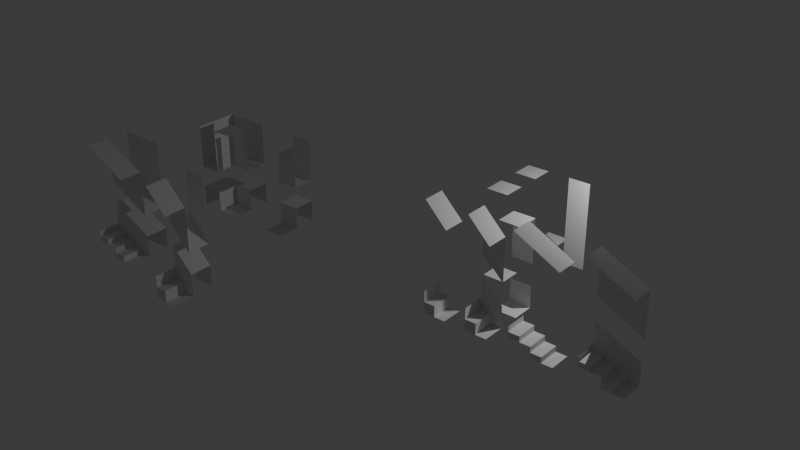 # Source: postapo_terrain.blend  (saved by Blender 5.1.30; exported with 4.5.12 LTS)
import bpy
from mathutils import Matrix  # noqa: F401  (used for matrix-valued properties, if any)

bpy.ops.wm.read_factory_settings(use_empty=True)
scene = bpy.context.scene
scene.name = 'Scene'

# ---- collections
col_collection = bpy.data.collections.new('Collection'); scene.collection.children.link(col_collection)

# ---- world
world_world = bpy.data.worlds.new('World'); scene.world = world_world
world_world.use_nodes = True; world_world.node_tree.nodes.clear()
_N = world_world.node_tree.nodes; _L = world_world.node_tree.links
n0 = _N.new('ShaderNodeOutputWorld'); n0.name = 'World Output'; n0.location = (200, 100)
n1 = _N.new('ShaderNodeBackground'); n1.name = 'Background'; n1.location = (-200, 100)
n1.inputs[0].default_value = (0.05088, 0.05088, 0.05088, 1.0)
_L.new(n1.outputs[0], n0.inputs[0])
n0.is_active_output = True
world_world.color = (0.05088, 0.05088, 0.05088)
world_world.sun_shadow_jitter_overblur = 0.0

# ---- lights
light_light = bpy.data.lights.new('Light', 'POINT')
light_light.energy = 1000.0
light_light.shadow_soft_size = 0.1

# ---- meshes
me_plane_001 = bpy.data.meshes.new('Plane.001')
me_plane_001.from_pydata([(-1.0, -1.0, 0.0), (1.0, -1.0, 0.0), (-1.0, 1.0, 0.0), (1.0, 1.0, 0.0), (-1.0, 1.0, 8.0), (1.0, 1.0, 8.0), (-1.0, -1.0, 8.0), (1.0, -1.0, 8.0)], [], [(4, 6, 7, 5), (0, 1, 3, 2)])
_uv = me_plane_001.uv_layers.new(name='UVMap')
_uv.uv.foreach_set('vector', [0.0, 0.0, 0.0, 0.0, 0.0, 0.0, 0.0, 0.0, 0.0, 0.0, 0.0, 0.0, 0.0, 0.0, 0.0, 0.0])
me_plane_001.update()
me_plane_002 = bpy.data.meshes.new('Plane.002')
me_plane_002.from_pydata([(-1.0, -1.0, 0.0), (1.0, -1.0, 0.0), (-1.0, 1.0, 0.0), (1.0, 1.0, 0.0), (-1.0, 1.0, 2.0), (1.0, 1.0, 2.0), (-1.0, 1.0, 4.0), (1.0, 1.0, 4.0), (-1.0, 1.0, 8.0), (1.0, 1.0, 8.0), (-1.0, -1.0, 8.0), (1.0, -1.0, 8.0), (-1.0, 1.0, 6.0), (1.0, 1.0, 6.0)], [], [(0, 1, 3, 2), (5, 4, 2, 3), (12, 13, 9, 8), (8, 9, 11, 10), (6, 7, 13, 12)])
_uv = me_plane_002.uv_layers.new(name='UVMap')
_uv.uv.foreach_set('vector', [0.0, 0.0, 1.0, 0.0, 1.0, 1.0, 0.0, 1.0, 0.0, 0.0, 0.0, 0.0, 0.0, 1.0, 1.0, 1.0, 0.0, 0.5, 0.5, 0.5, 1.0, 1.0, 0.0, 1.0, 0.0, 1.0, 1.0, 1.0, 1.0, 1.0, 0.0, 1.0, 0.0, 0.0, 0.0, 0.0, 0.5, 0.5, 0.0, 0.5])
me_plane_002.update()
me_plane_005 = bpy.data.meshes.new('Plane.005')
me_plane_005.from_pydata([(-1.0, -1.0, 0.0), (1.0, -1.0, 0.0), (-1.0, 1.0, 0.0), (1.0, 1.0, 0.0), (-1.0, 1.0, 10.0), (1.0, 1.0, 8.0), (-1.0, -1.0, 10.0), (1.0, -1.0, 8.0), (-1.0, -1.0, 2.0), (-1.0, 1.0, 2.0), (0.0, -1.0, 0.0), (0.0, 1.0, 0.0), (-1.0, 1.0, 1.0), (-1.0, -1.0, 1.0), (0.0, -1.0, 1.0), (0.0, 1.0, 1.0)], [], [(4, 6, 7, 5), (10, 1, 3, 11), (13, 12, 9, 8), (0, 10, 11, 2), (0, 2, 12, 13), (11, 10, 14, 15), (13, 12, 15, 14), (13, 14, 10, 0), (11, 15, 12, 2)])
_uv = me_plane_005.uv_layers.new(name='UVMap')
_uv.uv.foreach_set('vector', [0.0, 0.0, 0.0, 0.0, 0.0, 0.0, 0.0, 0.0, 0.0, 0.0, 0.0, 0.0, 0.0, 0.0, 0.0, 0.0, 0.0, 0.0, 0.0, 0.0, 0.0, 0.0, 0.0, 0.0, 0.0, 0.0, 0.0, 0.0, 0.0, 0.0, 0.0, 0.0, 0.0, 0.0, 0.0, 0.0, 0.0, 0.0, 0.0, 0.0, 0.0, 0.0, 0.0, 0.0, 0.0, 0.0, 0.0, 0.0, 0.0, 0.0, 0.0, 0.0, 0.0, 0.0, 0.0, 0.0, 0.0, 0.0, 0.0, 0.0, 0.0, 0.0, 0.0, 0.0, 0.0, 0.0, 0.0, 0.0, 0.0, 0.0, 0.0, 0.0])
me_plane_005.update()
me_plane_003 = bpy.data.meshes.new('Plane.003')
me_plane_003.from_pydata([(-1.0, -1.0, 0.0), (1.0, -1.0, 0.0), (-1.0, 1.0, 0.0), (1.0, 1.0, 0.0), (-1.0, 1.0, 4.0), (1.0, 1.0, 2.0), (-1.0, 1.0, 6.0), (1.0, 1.0, 4.0), (-1.0, 1.0, 10.0), (1.0, 1.0, 8.0), (-1.0, -1.0, 10.0), (1.0, -1.0, 8.0), (1.0, 1.0, 6.0), (-1.0, -1.0, 2.0), (-1.0, 1.0, 2.0), (0.0, -1.0, 0.0), (0.0, 1.0, 0.0), (0.0, 1.0, 3.0), (0.0, -1.0, 1.0), (0.0, 1.0, 1.0), (-1.0, 1.0, 1.0), (-1.0, -1.0, 1.0)], [], [(15, 1, 3, 16), (17, 4, 2, 16), (6, 12, 9, 8), (8, 9, 11, 10), (6, 7, 12), (21, 20, 14, 13), (5, 17, 16, 3), (0, 15, 16, 2), (16, 15, 18, 19), (0, 2, 20, 21), (19, 18, 21, 20), (21, 18, 15, 0), (16, 19, 20, 2)])
_uv = me_plane_003.uv_layers.new(name='UVMap')
_uv.uv.foreach_set('vector', [0.5, 0.0, 1.0, 0.0, 1.0, 1.0, 0.5, 1.0, 0.0, 0.0, 0.0, 0.0, 0.0, 1.0, 0.5, 1.0, 0.0, 0.5, 0.5, 0.5, 1.0, 1.0, 0.0, 1.0, 0.0, 1.0, 1.0, 1.0, 1.0, 1.0, 0.0, 1.0, 0.0, 0.0, 0.0, 0.0, 0.5, 0.5, 0.0, 0.0, 0.0, 1.0, 0.0, 1.0, 0.0, 0.0, 0.0, 0.0, 0.0, 0.0, 0.5, 1.0, 1.0, 1.0, 0.0, 0.0, 0.5, 0.0, 0.5, 1.0, 0.0, 1.0, 0.5, 1.0, 0.5, 0.0, 0.5, 0.0, 0.5, 1.0, 0.0, 0.0, 0.0, 1.0, 0.0, 1.0, 0.0, 0.0, 0.5, 1.0, 0.5, 0.0, 0.0, 0.0, 0.0, 1.0, 0.0, 0.0, 0.5, 0.0, 0.5, 0.0, 0.0, 0.0, 0.0, 0.0, 0.0, 0.0, 0.0, 0.0, 0.0, 0.0])
me_plane_003.update()
me_plane_009 = bpy.data.meshes.new('Plane.009')
me_plane_009.from_pydata([(-1.0, -1.0, 0.0), (1.0, -1.0, 0.0), (-1.0, 1.0, 0.0), (1.0, 1.0, 0.0), (-1.0, 1.0, 9.0), (1.0, 1.0, 8.0), (-1.0, -1.0, 9.0), (1.0, -1.0, 8.0), (-1.0, -1.0, 1.0), (-1.0, 1.0, 1.0), (0.0, -1.0, 0.0), (0.0, 1.0, 0.0), (-1.0, 1.0, 0.5), (-1.0, -1.0, 0.5), (0.0, -1.0, 0.5), (0.0, 1.0, 0.5)], [], [(4, 6, 7, 5), (10, 1, 3, 11), (13, 12, 9, 8), (0, 10, 11, 2), (0, 2, 12, 13), (11, 10, 14, 15), (13, 12, 15, 14), (13, 14, 10, 0), (11, 15, 12, 2)])
_uv = me_plane_009.uv_layers.new(name='UVMap')
_uv.uv.foreach_set('vector', [0.0, 0.0, 0.0, 0.0, 0.0, 0.0, 0.0, 0.0, 0.0, 0.0, 0.0, 0.0, 0.0, 0.0, 0.0, 0.0, 0.0, 0.0, 0.0, 0.0, 0.0, 0.0, 0.0, 0.0, 0.0, 0.0, 0.0, 0.0, 0.0, 0.0, 0.0, 0.0, 0.0, 0.0, 0.0, 0.0, 0.0, 0.0, 0.0, 0.0, 0.0, 0.0, 0.0, 0.0, 0.0, 0.0, 0.0, 0.0, 0.0, 0.0, 0.0, 0.0, 0.0, 0.0, 0.0, 0.0, 0.0, 0.0, 0.0, 0.0, 0.0, 0.0, 0.0, 0.0, 0.0, 0.0, 0.0, 0.0, 0.0, 0.0, 0.0, 0.0])
me_plane_009.update()
me_plane_010 = bpy.data.meshes.new('Plane.010')
me_plane_010.from_pydata([(-1.0, -1.0, 0.0), (1.0, -1.0, 0.0), (-1.0, 1.0, 0.0), (1.0, 1.0, 0.0), (-1.0, 1.0, 3.0), (1.0, 1.0, 2.0), (-1.0, 1.0, 5.0), (1.0, 1.0, 4.0), (-1.0, 1.0, 9.0), (1.0, 1.0, 8.0), (-1.0, -1.0, 9.0), (1.0, -1.0, 8.0), (1.0, 1.0, 6.0), (-1.0, -1.0, 1.0), (-1.0, 1.0, 1.0), (0.0, -1.0, 0.0), (0.0, 1.0, 0.0), (0.0, 1.0, 2.5), (0.0, -1.0, 0.5), (0.0, 1.0, 0.5), (-1.0, 1.0, 0.5), (-1.0, -1.0, 0.5)], [], [(15, 1, 3, 16), (17, 4, 2, 16), (6, 12, 9, 8), (8, 9, 11, 10), (6, 7, 12), (21, 20, 14, 13), (5, 17, 16, 3), (0, 15, 16, 2), (16, 15, 18, 19), (0, 2, 20, 21), (19, 18, 21, 20), (21, 18, 15, 0), (16, 19, 20, 2)])
_uv = me_plane_010.uv_layers.new(name='UVMap')
_uv.uv.foreach_set('vector', [0.5, 0.0, 1.0, 0.0, 1.0, 1.0, 0.5, 1.0, 0.0, 0.0, 0.0, 0.0, 0.0, 1.0, 0.5, 1.0, 0.0, 0.5, 0.5, 0.5, 1.0, 1.0, 0.0, 1.0, 0.0, 1.0, 1.0, 1.0, 1.0, 1.0, 0.0, 1.0, 0.0, 0.0, 0.0, 0.0, 0.5, 0.5, 0.0, 0.0, 0.0, 1.0, 0.0, 1.0, 0.0, 0.0, 0.0, 0.0, 0.0, 0.0, 0.5, 1.0, 1.0, 1.0, 0.0, 0.0, 0.5, 0.0, 0.5, 1.0, 0.0, 1.0, 0.5, 1.0, 0.5, 0.0, 0.5, 0.0, 0.5, 1.0, 0.0, 0.0, 0.0, 1.0, 0.0, 1.0, 0.0, 0.0, 0.5, 1.0, 0.5, 0.0, 0.0, 0.0, 0.0, 1.0, 0.0, 0.0, 0.5, 0.0, 0.5, 0.0, 0.0, 0.0, 0.0, 0.0, 0.0, 0.0, 0.0, 0.0, 0.0, 0.0])
me_plane_010.update()
me_plane_011 = bpy.data.meshes.new('Plane.011')
me_plane_011.from_pydata([(-1.0, -1.0, 0.0), (1.0, -1.0, 0.0), (-1.0, 1.0, 0.0), (1.0, 1.0, 0.0), (-1.0, 1.0, 3.0), (1.0, 1.0, 2.0), (-1.0, 1.0, 5.0), (1.0, 1.0, 4.0), (-1.0, 1.0, 9.0), (1.0, 1.0, 8.0), (-1.0, -1.0, 9.0), (1.0, -1.0, 8.0), (1.0, 1.0, 6.0), (-1.0, -1.0, 1.0), (-1.0, 1.0, 1.0), (0.0, -1.0, 0.0), (0.0, 1.0, 0.0), (0.0, 1.0, 2.5), (0.0, -1.0, 0.5), (0.0, 1.0, 0.5), (-1.0, 1.0, 0.5), (-1.0, -1.0, 0.5)], [], [(15, 1, 3, 16), (17, 4, 2, 16), (6, 12, 9, 8), (8, 9, 11, 10), (6, 7, 12), (21, 20, 14, 13), (5, 17, 16, 3), (0, 15, 16, 2), (16, 15, 18, 19), (0, 2, 20, 21), (19, 18, 21, 20), (21, 18, 15, 0), (16, 19, 20, 2)])
_uv = me_plane_011.uv_layers.new(name='UVMap')
_uv.uv.foreach_set('vector', [0.5, 0.0, 1.0, 0.0, 1.0, 1.0, 0.5, 1.0, 0.0, 0.0, 0.0, 0.0, 0.0, 1.0, 0.5, 1.0, 0.0, 0.5, 0.5, 0.5, 1.0, 1.0, 0.0, 1.0, 0.0, 1.0, 1.0, 1.0, 1.0, 1.0, 0.0, 1.0, 0.0, 0.0, 0.0, 0.0, 0.5, 0.5, 0.0, 0.0, 0.0, 1.0, 0.0, 1.0, 0.0, 0.0, 0.0, 0.0, 0.0, 0.0, 0.5, 1.0, 1.0, 1.0, 0.0, 0.0, 0.5, 0.0, 0.5, 1.0, 0.0, 1.0, 0.5, 1.0, 0.5, 0.0, 0.5, 0.0, 0.5, 1.0, 0.0, 0.0, 0.0, 1.0, 0.0, 1.0, 0.0, 0.0, 0.5, 1.0, 0.5, 0.0, 0.0, 0.0, 0.0, 1.0, 0.0, 0.0, 0.5, 0.0, 0.5, 0.0, 0.0, 0.0, 0.0, 0.0, 0.0, 0.0, 0.0, 0.0, 0.0, 0.0])
me_plane_011.update()
me_plane_012 = bpy.data.meshes.new('Plane.012')
me_plane_012.from_pydata([(-1.0, -1.0, 0.0), (1.0, -1.0, 0.0), (-1.0, 1.0, 0.0), (1.0, 1.0, 0.0), (-1.0, 1.0, 9.0), (1.0, 1.0, 8.0), (-1.0, -1.0, 9.0), (1.0, -1.0, 8.0), (-1.0, -1.0, 1.0), (-1.0, 1.0, 1.0), (0.0, -1.0, 0.0), (0.0, 1.0, 0.0), (-1.0, 1.0, 0.5), (-1.0, -1.0, 0.5), (0.0, -1.0, 0.5), (0.0, 1.0, 0.5)], [], [(4, 6, 7, 5), (10, 1, 3, 11), (13, 12, 9, 8), (0, 10, 11, 2), (0, 2, 12, 13), (11, 10, 14, 15), (13, 12, 15, 14), (13, 14, 10, 0), (11, 15, 12, 2)])
_uv = me_plane_012.uv_layers.new(name='UVMap')
_uv.uv.foreach_set('vector', [0.0, 0.0, 0.0, 0.0, 0.0, 0.0, 0.0, 0.0, 0.0, 0.0, 0.0, 0.0, 0.0, 0.0, 0.0, 0.0, 0.0, 0.0, 0.0, 0.0, 0.0, 0.0, 0.0, 0.0, 0.0, 0.0, 0.0, 0.0, 0.0, 0.0, 0.0, 0.0, 0.0, 0.0, 0.0, 0.0, 0.0, 0.0, 0.0, 0.0, 0.0, 0.0, 0.0, 0.0, 0.0, 0.0, 0.0, 0.0, 0.0, 0.0, 0.0, 0.0, 0.0, 0.0, 0.0, 0.0, 0.0, 0.0, 0.0, 0.0, 0.0, 0.0, 0.0, 0.0, 0.0, 0.0, 0.0, 0.0, 0.0, 0.0, 0.0, 0.0])
me_plane_012.update()
me_plane_042 = bpy.data.meshes.new('Plane.042')
me_plane_042.from_pydata([(-1.0, 1.0, 0.0), (1.0, 1.0, 0.0), (-1.0, 1.0, 2.0), (1.0, 1.0, 2.0), (-1.0, 1.0, 4.0), (1.0, 1.0, 4.0), (-1.0, 1.0, 8.0), (1.0, 1.0, 8.0), (-1.0, 1.0, 6.0), (1.0, 1.0, 6.0)], [], [(0, 1, 3, 2), (2, 3, 5, 4), (8, 9, 7, 6), (4, 5, 9, 8)])
_uv = me_plane_042.uv_layers.new(name='UVMap')
_uv.uv.foreach_set('vector', [0.0, 1.0, 1.0, 1.0, 1.0, 1.0, 0.0, 1.0, 0.0, 1.0, 1.0, 1.0, 1.0, 1.0, 0.0, 1.0, 0.0, 1.0, 1.0, 1.0, 1.0, 1.0, 0.0, 1.0, 0.0, 1.0, 1.0, 1.0, 1.0, 1.0, 0.0, 1.0])
me_plane_042.update()
me_plane_043 = bpy.data.meshes.new('Plane.043')
me_plane_043.from_pydata([(-1.0, 1.0, 8.0), (1.0, 1.0, 8.0), (-1.0, -1.0, 8.0), (1.0, -1.0, 8.0)], [], [(0, 2, 3, 1)])
_uv = me_plane_043.uv_layers.new(name='UVMap')
_uv.uv.foreach_set('vector', [0.0, 0.0, 0.0, 0.0, 0.0, 0.0, 0.0, 0.0])
me_plane_043.update()
me_plane_052 = bpy.data.meshes.new('Plane.052')
me_plane_052.from_pydata([(-1.0, -1.0, 0.0), (1.0, -1.0, 0.0), (-1.0, 1.0, 0.0), (1.0, 1.0, 0.0)], [], [(0, 1, 3, 2)])
_uv = me_plane_052.uv_layers.new(name='UVMap')
_uv.uv.foreach_set('vector', [0.0, 0.0, 0.0, 0.0, 0.0, 0.0, 0.0, 0.0])
me_plane_052.update()
me_plane_109 = bpy.data.meshes.new('Plane.109')
me_plane_109.from_pydata([(-1.0, -1.0, 2.0), (1.0, -1.0, 2.0), (-1.0, 1.0, 2.0), (1.0, 1.0, 2.0), (-1.0, 1.0, 4.0), (1.0, 1.0, 4.0), (-1.0, -1.0, 4.0), (1.0, -1.0, 4.0), (-1.0, -3.0, 0.0), (1.0, -3.0, 0.0), (-1.0, -1.0, 0.0), (1.0, -1.0, 0.0), (-1.0, -1.0, 2.0), (1.0, -1.0, 2.0), (-1.0, -1.0, 4.0), (1.0, -1.0, 4.0), (-1.0, -1.0, 8.0), (1.0, -1.0, 8.0), (-1.0, -3.0, 8.0), (1.0, -3.0, 8.0), (-1.0, -1.0, 6.0), (1.0, -1.0, 6.0), (-1.0, 1.0, 6.0), (1.0, 1.0, 6.0), (-1.0, 1.0, 8.0), (1.0, 1.0, 8.0), (-1.0, 1.0, 0.0), (1.0, 1.0, 0.0)], [], [(4, 6, 7, 5), (0, 1, 3, 2), (8, 9, 11, 10), (13, 12, 10, 11), (20, 21, 17, 16), (16, 17, 19, 18), (14, 15, 21, 20), (4, 5, 23, 22), (22, 23, 25, 24), (2, 3, 27, 26)])
_uv = me_plane_109.uv_layers.new(name='UVMap')
_uv.uv.foreach_set('vector', [0.0, 0.0, 0.0, 0.0, 0.0, 0.0, 0.0, 0.0, 0.0, 0.0, 0.0, 0.0, 0.0, 0.0, 0.0, 0.0, 0.0, 0.0, 1.0, 0.0, 1.0, 1.0, 0.0, 1.0, 0.0, 0.0, 0.0, 0.0, 0.0, 1.0, 1.0, 1.0, 0.0, 0.5, 0.5, 0.5, 1.0, 1.0, 0.0, 1.0, 0.0, 1.0, 1.0, 1.0, 1.0, 1.0, 0.0, 1.0, 0.0, 0.0, 0.0, 0.0, 0.5, 0.5, 0.0, 0.5, 0.0, 0.0, 0.0, 0.0, 0.0, 0.0, 0.0, 0.0, 0.0, 0.0, 0.0, 0.0, 0.0, 0.0, 0.0, 0.0, 0.0, 0.0, 0.0, 0.0, 0.0, 0.0, 0.0, 0.0])
me_plane_109.update()
me_plane_110 = bpy.data.meshes.new('Plane.110')
me_plane_110.from_pydata([(-1.0, -1.0, 2.0), (1.0, -1.0, 2.0), (-1.0, 1.0, 2.0), (1.0, 1.0, 2.0), (-1.0, 1.0, 4.0), (1.0, 1.0, 4.0), (-1.0, -1.0, 4.0), (1.0, -1.0, 4.0), (-1.0, -3.0, 0.0), (1.0, -3.0, 0.0), (-1.0, -1.0, 0.0), (1.0, -1.0, 0.0), (-1.0, -1.0, 2.0), (1.0, -1.0, 2.0), (-1.0, -1.0, 4.0), (1.0, -1.0, 4.0), (-1.0, -1.0, 8.0), (1.0, -1.0, 8.0), (-1.0, -3.0, 8.0), (1.0, -3.0, 8.0), (-1.0, -1.0, 6.0), (1.0, -1.0, 6.0), (-1.0, -3.0, 2.0), (-1.0, -1.0, 2.0), (-3.0, -3.0, 2.0), (-3.0, -1.0, 2.0), (-3.0, -3.0, 4.0), (-3.0, -1.0, 4.0), (-1.0, -3.0, 4.0), (-1.0, -1.0, 4.0), (-1.0, -3.0, 0.0), (-1.0, -1.0, 0.0), (-1.0, -1.0, 2.0), (-1.0, -3.0, 2.0), (-1.0, -3.0, 2.0), (-1.0, -1.0, 2.0), (-1.0, -3.0, 4.0), (-1.0, -1.0, 4.0), (-1.0, -3.0, 8.0), (-1.0, -1.0, 8.0), (-1.0, -3.0, 6.0), (-1.0, -1.0, 6.0), (-3.0, 1.0, 2.0), (-1.0, 1.0, 2.0), (-3.0, 1.0, 4.0), (-1.0, 1.0, 4.0), (-3.0, -3.0, 2.0), (-3.0, -1.0, 2.0), (-3.0, -3.0, 0.0), (-3.0, -1.0, 0.0), (-3.0, 1.0, 0.0), (-3.0, -1.0, 0.0), (-3.0, 1.0, 0.0), (-1.0, 1.0, 0.0), (1.0, 1.0, 0.0), (-1.0, 1.0, 0.0), (-3.0, -3.0, 6.0), (-3.0, -1.0, 6.0), (-3.0, 1.0, 6.0), (-3.0, -3.0, 8.0), (-3.0, -1.0, 8.0), (-3.0, 1.0, 8.0), (1.0, 1.0, 6.0), (-3.0, 1.0, 6.0), (-1.0, 1.0, 6.0), (1.0, 1.0, 8.0), (-3.0, 1.0, 8.0), (-1.0, 1.0, 8.0)], [], [(4, 6, 7, 5), (0, 1, 3, 2), (8, 9, 11, 10), (13, 12, 10, 11), (20, 21, 17, 16), (16, 17, 19, 18), (14, 15, 21, 20), (26, 28, 29, 27), (22, 23, 25, 24), (33, 32, 31, 30), (34, 35, 32, 33), (40, 41, 39, 38), (36, 37, 41, 40), (42, 43, 35, 25), (44, 45, 37, 27), (24, 25, 47, 46), (46, 47, 49, 48), (50, 51, 47, 42), (43, 42, 52, 53), (54, 55, 43, 3), (44, 27, 57, 58), (26, 27, 57, 56), (58, 57, 60, 61), (56, 57, 60, 59), (45, 44, 63, 64), (64, 63, 66, 67), (64, 62, 5, 45), (65, 62, 64, 67)])
_uv = me_plane_110.uv_layers.new(name='UVMap')
_uv.uv.foreach_set('vector', [0.0, 0.0, 0.0, 0.0, 0.0, 0.0, 0.0, 0.0, 0.0, 0.0, 0.0, 0.0, 0.0, 0.0, 0.0, 0.0, 0.0, 0.0, 1.0, 0.0, 1.0, 1.0, 0.0, 1.0, 0.0, 0.0, 0.0, 0.0, 0.0, 1.0, 1.0, 1.0, 0.0, 0.5, 0.5, 0.5, 1.0, 1.0, 0.0, 1.0, 0.0, 1.0, 1.0, 1.0, 1.0, 1.0, 0.0, 1.0, 0.0, 0.0, 0.0, 0.0, 0.5, 0.5, 0.0, 0.5, 0.0, 0.0, 0.0, 0.0, 0.0, 0.0, 0.0, 0.0, 0.0, 0.0, 0.0, 0.0, 0.0, 0.0, 0.0, 0.0, 0.0, 0.0, 0.0, 0.0, 0.0, 0.0, 0.0, 0.0, 0.0, 0.0, 0.0, 0.0, 0.0, 0.0, 0.0, 0.0, 0.0, 0.5, 0.5, 0.5, 1.0, 1.0, 0.0, 1.0, 0.0, 0.0, 0.0, 0.0, 0.5, 0.5, 0.0, 0.5, 0.0, 0.0, 0.0, 0.0, 0.0, 0.0, 0.0, 0.0, 0.0, 0.0, 0.0, 0.0, 0.0, 0.0, 0.0, 0.0, 0.0, 0.0, 0.0, 0.0, 0.0, 0.0, 0.0, 0.0, 0.0, 0.0, 0.0, 0.0, 0.0, 0.0, 0.0, 0.0, 0.0, 0.0, 0.0, 0.0, 0.0, 0.0, 0.0, 0.0, 0.0, 0.0, 0.0, 0.0, 0.0, 0.0, 0.0, 0.0, 0.0, 0.0, 0.0, 0.0, 0.0, 0.0, 0.0, 0.0, 0.0, 0.0, 0.0, 0.0, 0.0, 0.0, 0.0, 0.0, 0.0, 0.0, 0.0, 0.0, 0.0, 0.0, 0.0, 0.0, 0.0, 0.0, 0.0, 0.0, 0.0, 0.0, 0.0, 0.0, 0.0, 0.0, 0.0, 0.0, 0.0, 0.0, 0.0, 0.0, 0.0, 0.0, 0.0, 0.0, 0.0, 0.0, 0.0, 0.0, 0.0, 0.0, 0.0, 0.0, 0.0, 0.0, 0.0, 0.0, 0.0, 0.0, 0.0, 0.0, 0.0, 0.0, 0.0, 0.0, 0.0, 0.0, 0.0, 0.0, 0.0, 0.0, 0.0, 0.0])
me_plane_110.update()
me_plane_112 = bpy.data.meshes.new('Plane.112')
me_plane_112.from_pydata([(-1.0, -1.0, 0.0), (1.0, -1.0, 0.0), (-1.0, 1.0, 0.0), (1.0, 1.0, 0.0), (-1.0, 1.0, 4.0), (1.0, 1.0, 2.0), (-1.0, 1.0, 6.0), (1.0, 1.0, 4.0), (-1.0, 1.0, 10.0), (1.0, 1.0, 8.0), (-1.0, -1.0, 10.0), (1.0, -1.0, 8.0), (1.0, 1.0, 6.0), (-1.0, -1.0, 2.0), (-1.0, 1.0, 2.0), (0.0, -1.0, 0.0), (0.0, 1.0, 0.0), (0.0, -1.0, 1.0), (0.0, 1.0, 1.0), (-1.0, 1.0, 1.0), (-1.0, -1.0, 1.0), (-1.0, 3.0, 4.0), (1.0, 3.0, 2.0), (-1.0, 3.0, 6.0), (1.0, 3.0, 4.0), (-1.0, 3.0, 8.0), (1.0, 3.0, 6.0), (-1.0, 3.0, 10.0), (1.0, 3.0, 10.0), (-1.0, 3.0, 0.0), (1.0, 3.0, 0.0)], [], [(15, 1, 3, 16), (4, 2, 16), (6, 12, 9, 8), (8, 9, 11, 10), (6, 7, 12), (20, 19, 14, 13), (5, 4, 16, 3), (0, 15, 16, 2), (16, 15, 17, 18), (0, 2, 19, 20), (18, 17, 20, 19), (20, 17, 15, 0), (16, 18, 19, 2), (7, 6, 23, 24), (4, 5, 22, 21), (24, 23, 25, 26), (26, 25, 27, 28), (21, 22, 30, 29)])
_uv = me_plane_112.uv_layers.new(name='UVMap')
_uv.uv.foreach_set('vector', [0.5, 0.0, 1.0, 0.0, 1.0, 1.0, 0.5, 1.0, 0.0, 0.0, 0.0, 1.0, 0.5, 1.0, 0.0, 0.5, 0.5, 0.5, 1.0, 1.0, 0.0, 1.0, 0.0, 1.0, 1.0, 1.0, 1.0, 1.0, 0.0, 1.0, 0.0, 0.0, 0.0, 0.0, 0.5, 0.5, 0.0, 0.0, 0.0, 1.0, 0.0, 1.0, 0.0, 0.0, 0.0, 0.0, 0.0, 0.0, 0.5, 1.0, 1.0, 1.0, 0.0, 0.0, 0.5, 0.0, 0.5, 1.0, 0.0, 1.0, 0.5, 1.0, 0.5, 0.0, 0.5, 0.0, 0.5, 1.0, 0.0, 0.0, 0.0, 1.0, 0.0, 1.0, 0.0, 0.0, 0.5, 1.0, 0.5, 0.0, 0.0, 0.0, 0.0, 1.0, 0.0, 0.0, 0.5, 0.0, 0.5, 0.0, 0.0, 0.0, 0.0, 0.0, 0.0, 0.0, 0.0, 0.0, 0.0, 0.0, 0.0, 0.0, 0.0, 0.0, 0.0, 0.0, 0.0, 0.0, 0.0, 0.0, 0.0, 0.0, 0.0, 0.0, 0.0, 0.0, 0.0, 0.0, 0.0, 0.0, 0.0, 0.0, 0.0, 0.0, 0.0, 0.0, 0.0, 0.0, 0.0, 0.0, 0.0, 0.0, 0.0, 0.0, 0.0, 0.0, 0.0, 0.0, 0.0, 0.0])
me_plane_112.update()
me_plane_114 = bpy.data.meshes.new('Plane.114')
me_plane_114.from_pydata([(-1.0, -1.0, 0.0), (1.0, -1.0, 0.0), (-1.0, 1.0, 0.0), (1.0, 1.0, 0.0), (-1.0, 1.0, 3.0), (1.0, 1.0, 2.0), (-1.0, 1.0, 5.0), (1.0, 1.0, 4.0), (-1.0, 1.0, 9.0), (1.0, 1.0, 8.0), (-1.0, -1.0, 9.0), (1.0, -1.0, 8.0), (1.0, 1.0, 6.0), (-1.0, -1.0, 1.0), (-1.0, 1.0, 1.0), (0.0, -1.0, 0.0), (0.0, 1.0, 0.0), (0.0, 1.0, 2.5), (0.0, -1.0, 0.5), (0.0, 1.0, 0.5), (-1.0, 1.0, 0.5), (-1.0, -1.0, 0.5), (-1.0, 3.0, 5.0), (1.0, 3.0, 4.0), (-1.0, 3.0, 3.0), (1.0, 3.0, 2.0), (0.0, 3.0, 2.5), (-1.0, 3.0, -1.0), (1.0, 3.0, -1.0), (0.0, 3.0, -1.0), (-1.0, 3.0, 7.0), (1.0, 3.0, 6.0), (-1.0, 3.0, 9.0), (1.0, 3.0, 9.0)], [], [(15, 1, 3, 16), (17, 4, 2, 16), (6, 12, 9, 8), (8, 9, 11, 10), (6, 7, 12), (21, 20, 14, 13), (5, 17, 16, 3), (0, 15, 16, 2), (16, 15, 18, 19), (0, 2, 20, 21), (19, 18, 21, 20), (21, 18, 15, 0), (16, 19, 20, 2), (7, 6, 22, 23), (4, 17, 26, 24), (17, 5, 25, 26), (24, 26, 29, 27), (26, 25, 28, 29), (23, 22, 30, 31), (31, 30, 32, 33)])
_uv = me_plane_114.uv_layers.new(name='UVMap')
_uv.uv.foreach_set('vector', [0.5, 0.0, 1.0, 0.0, 1.0, 1.0, 0.5, 1.0, 0.0, 0.0, 0.0, 0.0, 0.0, 1.0, 0.5, 1.0, 0.0, 0.5, 0.5, 0.5, 1.0, 1.0, 0.0, 1.0, 0.0, 1.0, 1.0, 1.0, 1.0, 1.0, 0.0, 1.0, 0.0, 0.0, 0.0, 0.0, 0.5, 0.5, 0.0, 0.0, 0.0, 1.0, 0.0, 1.0, 0.0, 0.0, 0.0, 0.0, 0.0, 0.0, 0.5, 1.0, 1.0, 1.0, 0.0, 0.0, 0.5, 0.0, 0.5, 1.0, 0.0, 1.0, 0.5, 1.0, 0.5, 0.0, 0.5, 0.0, 0.5, 1.0, 0.0, 0.0, 0.0, 1.0, 0.0, 1.0, 0.0, 0.0, 0.5, 1.0, 0.5, 0.0, 0.0, 0.0, 0.0, 1.0, 0.0, 0.0, 0.5, 0.0, 0.5, 0.0, 0.0, 0.0, 0.0, 0.0, 0.0, 0.0, 0.0, 0.0, 0.0, 0.0, 0.0, 0.0, 0.0, 0.0, 0.0, 0.0, 0.0, 0.0, 0.0, 0.0, 0.0, 0.0, 0.0, 0.0, 0.0, 0.0, 0.0, 0.0, 0.0, 0.0, 0.0, 0.0, 0.0, 0.0, 0.0, 0.0, 0.0, 0.0, 0.0, 0.0, 0.0, 0.0, 0.0, 0.0, 0.0, 0.0, 0.0, 0.0, 0.0, 0.0, 0.0, 0.0, 0.0, 0.0, 0.0, 0.0, 0.0, 0.0, 0.0, 0.0, 0.0, 0.0, 0.0, 0.0, 0.0, 0.0])
me_plane_114.update()
me_plane_115 = bpy.data.meshes.new('Plane.115')
me_plane_115.from_pydata([(-1.0, -1.0, 0.0), (1.0, -1.0, 0.0), (-1.0, 1.0, 0.0), (1.0, 1.0, 0.0), (-1.0, 1.0, 3.0), (1.0, 1.0, 2.0), (-1.0, 1.0, 5.0), (1.0, 1.0, 4.0), (-1.0, 1.0, 9.0), (1.0, 1.0, 8.0), (-1.0, -1.0, 9.0), (1.0, -1.0, 8.0), (1.0, 1.0, 6.0), (-1.0, -1.0, 1.0), (-1.0, 1.0, 1.0), (0.0, -1.0, 0.0), (0.0, 1.0, 0.0), (0.0, 1.0, 2.5), (0.0, -1.0, 0.5), (0.0, 1.0, 0.5), (-1.0, 1.0, 0.5), (-1.0, -1.0, 0.5), (-1.0, 3.0, 5.0), (1.0, 3.0, 4.0), (-1.0, 3.0, 3.0), (1.0, 3.0, 2.0), (0.0, 3.0, 2.5), (-1.0, 3.0, 0.0), (1.0, 3.0, 0.0), (0.0, 3.0, 0.0), (-1.0, 3.0, 7.0), (1.0, 3.0, 6.0), (-1.0, 3.0, 10.0), (1.0, 3.0, 10.0)], [], [(15, 1, 3, 16), (17, 4, 2, 16), (6, 12, 9, 8), (8, 9, 11, 10), (6, 7, 12), (21, 20, 14, 13), (5, 17, 16, 3), (0, 15, 16, 2), (16, 15, 18, 19), (0, 2, 20, 21), (19, 18, 21, 20), (21, 18, 15, 0), (16, 19, 20, 2), (7, 6, 22, 23), (4, 17, 26, 24), (17, 5, 25, 26), (24, 26, 29, 27), (26, 25, 28, 29), (23, 22, 30, 31), (31, 30, 32, 33)])
_uv = me_plane_115.uv_layers.new(name='UVMap')
_uv.uv.foreach_set('vector', [0.5, 0.0, 1.0, 0.0, 1.0, 1.0, 0.5, 1.0, 0.0, 0.0, 0.0, 0.0, 0.0, 1.0, 0.5, 1.0, 0.0, 0.5, 0.5, 0.5, 1.0, 1.0, 0.0, 1.0, 0.0, 1.0, 1.0, 1.0, 1.0, 1.0, 0.0, 1.0, 0.0, 0.0, 0.0, 0.0, 0.5, 0.5, 0.0, 0.0, 0.0, 1.0, 0.0, 1.0, 0.0, 0.0, 0.0, 0.0, 0.0, 0.0, 0.5, 1.0, 1.0, 1.0, 0.0, 0.0, 0.5, 0.0, 0.5, 1.0, 0.0, 1.0, 0.5, 1.0, 0.5, 0.0, 0.5, 0.0, 0.5, 1.0, 0.0, 0.0, 0.0, 1.0, 0.0, 1.0, 0.0, 0.0, 0.5, 1.0, 0.5, 0.0, 0.0, 0.0, 0.0, 1.0, 0.0, 0.0, 0.5, 0.0, 0.5, 0.0, 0.0, 0.0, 0.0, 0.0, 0.0, 0.0, 0.0, 0.0, 0.0, 0.0, 0.0, 0.0, 0.0, 0.0, 0.0, 0.0, 0.0, 0.0, 0.0, 0.0, 0.0, 0.0, 0.0, 0.0, 0.0, 0.0, 0.0, 0.0, 0.0, 0.0, 0.0, 0.0, 0.0, 0.0, 0.0, 0.0, 0.0, 0.0, 0.0, 0.0, 0.0, 0.0, 0.0, 0.0, 0.0, 0.0, 0.0, 0.0, 0.0, 0.0, 0.0, 0.0, 0.0, 0.0, 0.0, 0.0, 0.0, 0.0, 0.0, 0.0, 0.0, 0.0, 0.0, 0.0, 0.0, 0.0])
me_plane_115.update()

# ---- objects
ob_light = bpy.data.objects.new('Light', light_light)
ob_concroom = bpy.data.objects.new('ConcRoom', me_plane_001)
ob_concwallwind = bpy.data.objects.new('ConcWallWind', me_plane_002)
ob_concstair = bpy.data.objects.new('ConcStair', me_plane_005)
ob_concstairwind = bpy.data.objects.new('ConcStairWind', me_plane_003)
ob_concstairsmal = bpy.data.objects.new('ConcStairSmal', me_plane_009)
ob_concstairsmalwind = bpy.data.objects.new('ConcStairSmalWind', me_plane_010)
ob_concstairsmalwind1 = bpy.data.objects.new('ConcStairSmalWind1', me_plane_011)
ob_concstairsmal1 = bpy.data.objects.new('ConcStairSmal1', me_plane_012)
ob_concwall = bpy.data.objects.new('ConcWall', me_plane_042)
ob_concceil = bpy.data.objects.new('ConcCeil', me_plane_043)
ob_concflor = bpy.data.objects.new('ConcFlor', me_plane_052)
ob_concroom_001 = bpy.data.objects.new('ConcRoom.001', me_plane_109)
ob_concroom_002 = bpy.data.objects.new('ConcRoom.002', me_plane_110)
ob_concstairwind_001 = bpy.data.objects.new('ConcStairWind.001', me_plane_112)
ob_concstairsmalwind1_001 = bpy.data.objects.new('ConcStairSmalWind1.001', me_plane_114)
ob_concstairsmalwind_001 = bpy.data.objects.new('ConcStairSmalWind.001', me_plane_115)

# ---- transforms, parenting, visibility, modifiers, constraints
ob_light.location = (3.076, 1.005, 5.904)
ob_light.rotation_euler = (0.6503, 0.05522, 1.866)
ob_light.lock_rotations_4d = False
ob_light.empty_display_type = 'ARROWS'
ob_light.color = (0.0, 0.0, 0.0, 0.0)
ob_light.lineart.crease_threshold = 0.0
ob_concroom.location = (-2.0, 0.0, 0.0)
ob_concroom.scale = (0.5, 0.5, 0.5)
ob_concwallwind.location = (0.0, -2.0, 0.0)
ob_concwallwind.scale = (0.5, 0.5, 0.5)
ob_concstair.location = (-2.0, -4.0, 0.0)
ob_concstair.scale = (0.5, 0.5, 0.5)
ob_concstairwind.location = (0.0, -4.0, 0.0)
ob_concstairwind.scale = (0.5, 0.5, 0.5)
ob_concstairsmal.location = (3.0, -4.0, 0.0)
ob_concstairsmal.scale = (0.5, 0.5, 0.5)
ob_concstairsmalwind.location = (6.0, -4.0, 0.0)
ob_concstairsmalwind.scale = (0.5, 0.5, 0.5)
ob_concstairsmalwind1.location = (5.0, -4.0, 0.5)
ob_concstairsmalwind1.scale = (0.5, 0.5, 0.5)
ob_concstairsmal1.location = (2.0, -4.0, 0.5)
ob_concstairsmal1.scale = (0.5, 0.5, 0.5)
ob_concwall.location = (0.0, 2.0, 0.0)
ob_concwall.scale = (0.5, 0.5, 0.5)
ob_concceil.location = (-2.0, 2.0, 0.0)
ob_concceil.scale = (0.5, 0.5, 0.5)
ob_concflor.location = (-2.0, 4.0, 0.0)
ob_concflor.scale = (0.5, 0.5, 0.5)
ob_concroom_001.location = (-12.0, -2.0, 0.0)
ob_concroom_001.scale = (0.5, 0.5, 0.5)
ob_concroom_002.location = (-15.0, -2.0, 0.0)
ob_concroom_002.scale = (0.5, 0.5, 0.5)
ob_concstairwind_001.location = (-11.0, -10.0, 0.0)
ob_concstairwind_001.scale = (0.5, 0.5, 0.5)
ob_concstairsmalwind1_001.location = (-16.0, -9.0, 0.5)
ob_concstairsmalwind1_001.scale = (0.5, 0.5, 0.5)
ob_concstairsmalwind_001.location = (-15.0, -9.0, 0.0)
ob_concstairsmalwind_001.scale = (0.5, 0.5, 0.5)

# ---- collection membership
col_collection.objects.link(ob_light)
col_collection.objects.link(ob_concroom)
col_collection.objects.link(ob_concwallwind)
col_collection.objects.link(ob_concstair)
col_collection.objects.link(ob_concstairwind)
col_collection.objects.link(ob_concstairsmal)
col_collection.objects.link(ob_concstairsmalwind)
col_collection.objects.link(ob_concstairsmalwind1)
col_collection.objects.link(ob_concstairsmal1)
col_collection.objects.link(ob_concwall)
col_collection.objects.link(ob_concceil)
col_collection.objects.link(ob_concflor)
col_collection.objects.link(ob_concroom_001)
col_collection.objects.link(ob_concroom_002)
col_collection.objects.link(ob_concstairwind_001)
col_collection.objects.link(ob_concstairsmalwind1_001)
col_collection.objects.link(ob_concstairsmalwind_001)

# ---- scene / render settings (as saved in the file)
scene.frame_start = 1; scene.frame_end = 250; scene.frame_set(1)
scene.render.engine = 'BLENDER_EEVEE_NEXT'
scene.render.bake_bias = 0.0
scene.render.bake_samples = 0
scene.cycles.sampling_pattern = 'TABULATED_SOBOL'
scene.eevee.use_volume_custom_range = False
bpy.context.view_layer.update()

# ---- added for rendering (the .blend has no active camera): camera
cam_auto = bpy.data.cameras.new('AutoCamera')
cam_auto.lens = 50.0
cam_auto.sensor_width = 36.0
cam_auto.clip_end = 1000.0
ob_auto_camera = bpy.data.objects.new('AutoCamera', cam_auto)
scene.collection.objects.link(ob_auto_camera)
ob_auto_camera.location = (20.8235, -33.9883, 23.1588)
ob_auto_camera.rotation_euler = (1.09748, -7.21219e-08, 0.694738)
scene.camera = ob_auto_camera
bpy.context.view_layer.update()
